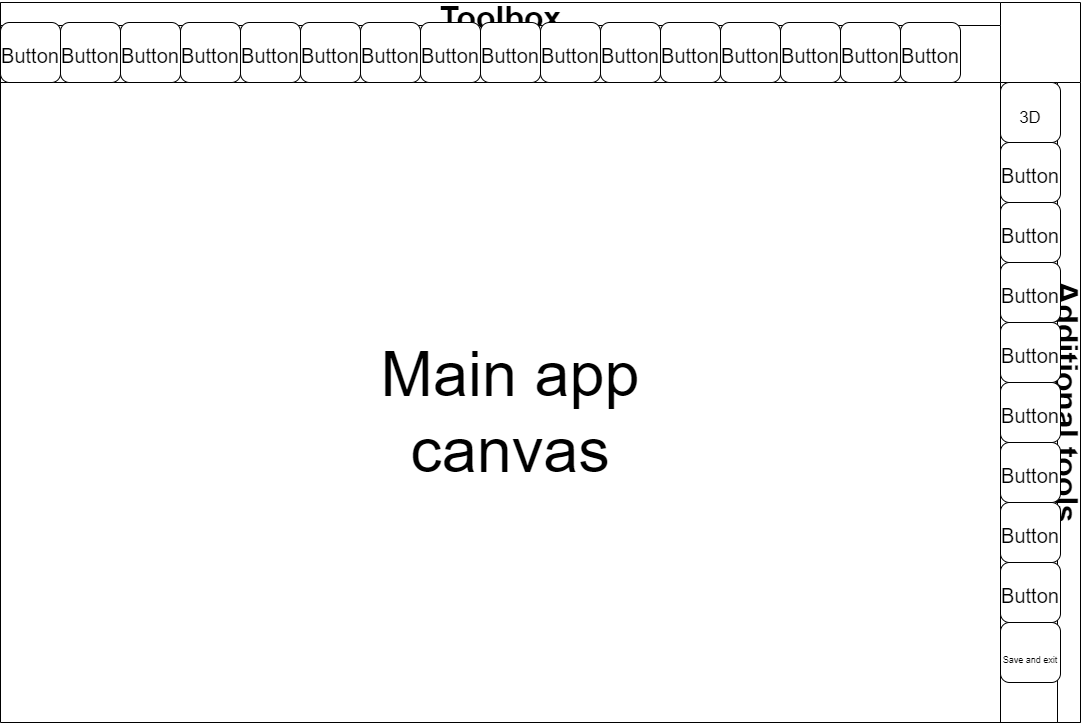

The diagram above was exported from draw.io. Its source (the exported page's mxGraphModel, read from the mxfile embedded in the PNG):
<mxGraphModel dx="1483" dy="2153" grid="1" gridSize="10" guides="1" tooltips="1" connect="1" arrows="1" fold="1" page="1" pageScale="1" pageWidth="827" pageHeight="1169" math="0" shadow="0">
  <root>
    <mxCell id="AidDLShi9yj9XxMSi4-R-0" />
    <mxCell id="AidDLShi9yj9XxMSi4-R-1" parent="AidDLShi9yj9XxMSi4-R-0" />
    <mxCell id="DYq_UBs58cXRZAinjUmd-0" value="" style="swimlane;startSize=0;fontSize=51;" parent="AidDLShi9yj9XxMSi4-R-1" vertex="1">
      <mxGeometry width="1080" height="720" as="geometry" />
    </mxCell>
    <mxCell id="DYq_UBs58cXRZAinjUmd-2" value="Additional tools" style="swimlane;horizontal=0;fontSize=32;rotation=-180;" parent="DYq_UBs58cXRZAinjUmd-0" vertex="1">
      <mxGeometry x="1000" y="80" width="80" height="640" as="geometry" />
    </mxCell>
    <mxCell id="DYq_UBs58cXRZAinjUmd-23" value="&lt;font style=&quot;font-size: 17px&quot;&gt;3D&lt;br&gt;&lt;/font&gt;" style="rounded=1;whiteSpace=wrap;html=1;fontSize=32;" parent="DYq_UBs58cXRZAinjUmd-2" vertex="1">
      <mxGeometry width="60" height="60" as="geometry" />
    </mxCell>
    <mxCell id="DYq_UBs58cXRZAinjUmd-24" value="&lt;font style=&quot;font-size: 20px&quot;&gt;Button&lt;/font&gt;" style="rounded=1;whiteSpace=wrap;html=1;fontSize=32;" parent="DYq_UBs58cXRZAinjUmd-2" vertex="1">
      <mxGeometry y="60" width="60" height="60" as="geometry" />
    </mxCell>
    <mxCell id="DYq_UBs58cXRZAinjUmd-25" value="&lt;font style=&quot;font-size: 20px&quot;&gt;Button&lt;/font&gt;" style="rounded=1;whiteSpace=wrap;html=1;fontSize=32;" parent="DYq_UBs58cXRZAinjUmd-2" vertex="1">
      <mxGeometry y="120" width="60" height="60" as="geometry" />
    </mxCell>
    <mxCell id="DYq_UBs58cXRZAinjUmd-26" value="&lt;font style=&quot;font-size: 20px&quot;&gt;Button&lt;/font&gt;" style="rounded=1;whiteSpace=wrap;html=1;fontSize=32;" parent="DYq_UBs58cXRZAinjUmd-2" vertex="1">
      <mxGeometry y="180" width="60" height="60" as="geometry" />
    </mxCell>
    <mxCell id="DYq_UBs58cXRZAinjUmd-27" value="&lt;font style=&quot;font-size: 20px&quot;&gt;Button&lt;/font&gt;" style="rounded=1;whiteSpace=wrap;html=1;fontSize=32;" parent="DYq_UBs58cXRZAinjUmd-2" vertex="1">
      <mxGeometry y="240" width="60" height="60" as="geometry" />
    </mxCell>
    <mxCell id="DYq_UBs58cXRZAinjUmd-28" value="&lt;font style=&quot;font-size: 20px&quot;&gt;Button&lt;/font&gt;" style="rounded=1;whiteSpace=wrap;html=1;fontSize=32;" parent="DYq_UBs58cXRZAinjUmd-2" vertex="1">
      <mxGeometry y="300" width="60" height="60" as="geometry" />
    </mxCell>
    <mxCell id="DYq_UBs58cXRZAinjUmd-29" value="&lt;font style=&quot;font-size: 20px&quot;&gt;Button&lt;/font&gt;" style="rounded=1;whiteSpace=wrap;html=1;fontSize=32;" parent="DYq_UBs58cXRZAinjUmd-2" vertex="1">
      <mxGeometry y="360" width="60" height="60" as="geometry" />
    </mxCell>
    <mxCell id="DYq_UBs58cXRZAinjUmd-30" value="&lt;font style=&quot;font-size: 20px&quot;&gt;Button&lt;/font&gt;" style="rounded=1;whiteSpace=wrap;html=1;fontSize=32;" parent="DYq_UBs58cXRZAinjUmd-2" vertex="1">
      <mxGeometry y="420" width="60" height="60" as="geometry" />
    </mxCell>
    <mxCell id="DYq_UBs58cXRZAinjUmd-31" value="&lt;font style=&quot;font-size: 20px&quot;&gt;Button&lt;/font&gt;" style="rounded=1;whiteSpace=wrap;html=1;fontSize=32;" parent="DYq_UBs58cXRZAinjUmd-2" vertex="1">
      <mxGeometry y="480" width="60" height="60" as="geometry" />
    </mxCell>
    <mxCell id="DYq_UBs58cXRZAinjUmd-32" value="&lt;span style=&quot;font-size: 9px ; text-align: justify&quot;&gt;Save and exit&lt;/span&gt;" style="rounded=1;whiteSpace=wrap;html=1;fontSize=32;" parent="DYq_UBs58cXRZAinjUmd-2" vertex="1">
      <mxGeometry y="540" width="60" height="60" as="geometry" />
    </mxCell>
    <mxCell id="DYq_UBs58cXRZAinjUmd-33" value="&lt;font style=&quot;font-size: 63px&quot;&gt;Main app canvas&lt;/font&gt;" style="text;html=1;strokeColor=none;fillColor=none;align=center;verticalAlign=middle;whiteSpace=wrap;rounded=0;fontSize=17;" parent="DYq_UBs58cXRZAinjUmd-0" vertex="1">
      <mxGeometry x="325" y="305" width="370" height="210" as="geometry" />
    </mxCell>
    <mxCell id="DYq_UBs58cXRZAinjUmd-1" value="Toolbox" style="swimlane;fontSize=32;horizontal=1;" parent="AidDLShi9yj9XxMSi4-R-1" vertex="1">
      <mxGeometry width="1000" height="80" as="geometry" />
    </mxCell>
    <mxCell id="DYq_UBs58cXRZAinjUmd-4" value="&lt;font style=&quot;font-size: 20px&quot;&gt;Button&lt;/font&gt;" style="rounded=1;whiteSpace=wrap;html=1;fontSize=32;" parent="DYq_UBs58cXRZAinjUmd-1" vertex="1">
      <mxGeometry y="20" width="60" height="60" as="geometry" />
    </mxCell>
    <mxCell id="DYq_UBs58cXRZAinjUmd-5" value="&lt;font style=&quot;font-size: 20px&quot;&gt;Button&lt;/font&gt;" style="rounded=1;whiteSpace=wrap;html=1;fontSize=32;" parent="DYq_UBs58cXRZAinjUmd-1" vertex="1">
      <mxGeometry x="60" y="20" width="60" height="60" as="geometry" />
    </mxCell>
    <mxCell id="DYq_UBs58cXRZAinjUmd-6" value="&lt;font style=&quot;font-size: 20px&quot;&gt;Button&lt;/font&gt;" style="rounded=1;whiteSpace=wrap;html=1;fontSize=32;" parent="DYq_UBs58cXRZAinjUmd-1" vertex="1">
      <mxGeometry x="120" y="20" width="60" height="60" as="geometry" />
    </mxCell>
    <mxCell id="DYq_UBs58cXRZAinjUmd-8" value="&lt;font style=&quot;font-size: 20px&quot;&gt;Button&lt;/font&gt;" style="rounded=1;whiteSpace=wrap;html=1;fontSize=32;" parent="DYq_UBs58cXRZAinjUmd-1" vertex="1">
      <mxGeometry x="180" y="20" width="60" height="60" as="geometry" />
    </mxCell>
    <mxCell id="DYq_UBs58cXRZAinjUmd-9" value="&lt;font style=&quot;font-size: 20px&quot;&gt;Button&lt;/font&gt;" style="rounded=1;whiteSpace=wrap;html=1;fontSize=32;" parent="DYq_UBs58cXRZAinjUmd-1" vertex="1">
      <mxGeometry x="240" y="20" width="60" height="60" as="geometry" />
    </mxCell>
    <mxCell id="DYq_UBs58cXRZAinjUmd-10" value="&lt;font style=&quot;font-size: 20px&quot;&gt;Button&lt;/font&gt;" style="rounded=1;whiteSpace=wrap;html=1;fontSize=32;" parent="DYq_UBs58cXRZAinjUmd-1" vertex="1">
      <mxGeometry x="300" y="20" width="60" height="60" as="geometry" />
    </mxCell>
    <mxCell id="DYq_UBs58cXRZAinjUmd-11" value="&lt;font style=&quot;font-size: 20px&quot;&gt;Button&lt;/font&gt;" style="rounded=1;whiteSpace=wrap;html=1;fontSize=32;" parent="DYq_UBs58cXRZAinjUmd-1" vertex="1">
      <mxGeometry x="360" y="20" width="60" height="60" as="geometry" />
    </mxCell>
    <mxCell id="DYq_UBs58cXRZAinjUmd-12" value="&lt;font style=&quot;font-size: 20px&quot;&gt;Button&lt;/font&gt;" style="rounded=1;whiteSpace=wrap;html=1;fontSize=32;" parent="DYq_UBs58cXRZAinjUmd-1" vertex="1">
      <mxGeometry x="420" y="20" width="60" height="60" as="geometry" />
    </mxCell>
    <mxCell id="DYq_UBs58cXRZAinjUmd-13" value="&lt;font style=&quot;font-size: 20px&quot;&gt;Button&lt;/font&gt;" style="rounded=1;whiteSpace=wrap;html=1;fontSize=32;" parent="DYq_UBs58cXRZAinjUmd-1" vertex="1">
      <mxGeometry x="480" y="20" width="60" height="60" as="geometry" />
    </mxCell>
    <mxCell id="DYq_UBs58cXRZAinjUmd-14" value="&lt;font style=&quot;font-size: 20px&quot;&gt;Button&lt;/font&gt;" style="rounded=1;whiteSpace=wrap;html=1;fontSize=32;" parent="DYq_UBs58cXRZAinjUmd-1" vertex="1">
      <mxGeometry x="540" y="20" width="60" height="60" as="geometry" />
    </mxCell>
    <mxCell id="DYq_UBs58cXRZAinjUmd-15" value="&lt;font style=&quot;font-size: 20px&quot;&gt;Button&lt;/font&gt;" style="rounded=1;whiteSpace=wrap;html=1;fontSize=32;" parent="DYq_UBs58cXRZAinjUmd-1" vertex="1">
      <mxGeometry x="600" y="20" width="60" height="60" as="geometry" />
    </mxCell>
    <mxCell id="DYq_UBs58cXRZAinjUmd-16" value="&lt;font style=&quot;font-size: 20px&quot;&gt;Button&lt;/font&gt;" style="rounded=1;whiteSpace=wrap;html=1;fontSize=32;" parent="DYq_UBs58cXRZAinjUmd-1" vertex="1">
      <mxGeometry x="660" y="20" width="60" height="60" as="geometry" />
    </mxCell>
    <mxCell id="DYq_UBs58cXRZAinjUmd-17" value="&lt;font style=&quot;font-size: 20px&quot;&gt;Button&lt;/font&gt;" style="rounded=1;whiteSpace=wrap;html=1;fontSize=32;" parent="DYq_UBs58cXRZAinjUmd-1" vertex="1">
      <mxGeometry x="720" y="20" width="60" height="60" as="geometry" />
    </mxCell>
    <mxCell id="DYq_UBs58cXRZAinjUmd-18" value="&lt;font style=&quot;font-size: 20px&quot;&gt;Button&lt;/font&gt;" style="rounded=1;whiteSpace=wrap;html=1;fontSize=32;" parent="DYq_UBs58cXRZAinjUmd-1" vertex="1">
      <mxGeometry x="780" y="20" width="60" height="60" as="geometry" />
    </mxCell>
    <mxCell id="DYq_UBs58cXRZAinjUmd-19" value="&lt;font style=&quot;font-size: 20px&quot;&gt;Button&lt;/font&gt;" style="rounded=1;whiteSpace=wrap;html=1;fontSize=32;" parent="DYq_UBs58cXRZAinjUmd-1" vertex="1">
      <mxGeometry x="840" y="20" width="60" height="60" as="geometry" />
    </mxCell>
    <mxCell id="DYq_UBs58cXRZAinjUmd-20" value="&lt;font style=&quot;font-size: 20px&quot;&gt;Button&lt;/font&gt;" style="rounded=1;whiteSpace=wrap;html=1;fontSize=32;" parent="DYq_UBs58cXRZAinjUmd-1" vertex="1">
      <mxGeometry x="900" y="20" width="60" height="60" as="geometry" />
    </mxCell>
  </root>
</mxGraphModel>